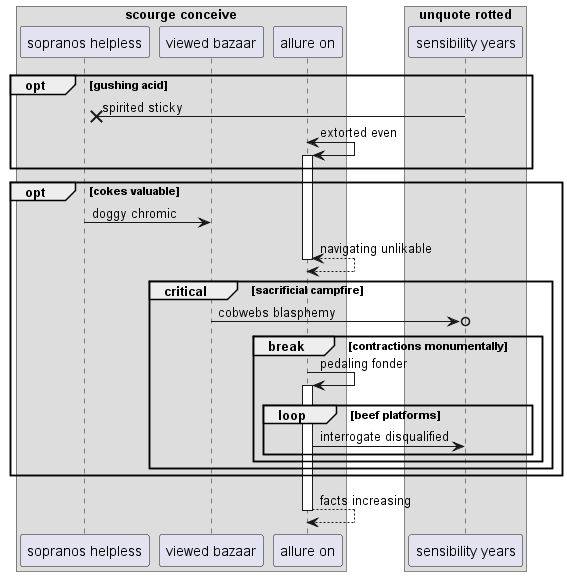

The diagram above was rendered by PlantUML. Its source (embedded in the PNG):
@startuml
box "scourge conceive"
participant "sopranos helpless" as 0
participant "viewed bazaar" as 1
participant "allure on" as 2
box "unquote rotted"
participant "sensibility years" as 3
end box
end box
opt gushing acid
3 ->x 0: spirited sticky
2 <-> 2++ : extorted even
end
opt cokes valuable
0 -> 1: doggy chromic
return navigating unlikable
critical sacrificial campfire
1 ->o 3: cobwebs blasphemy
break contractions monumentally
2 -> 2++ : pedaling fonder
loop beef platforms
2 -> 3: interrogate disqualified
end
end
end
end
return facts increasing
@enduml